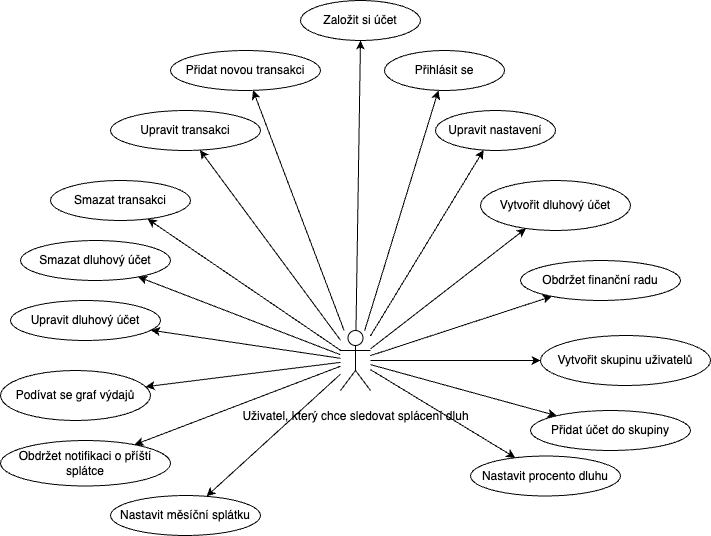

The diagram above was exported from draw.io. Its source (the exported page's mxGraphModel, read from the mxfile embedded in the PNG):
<mxGraphModel dx="2261" dy="761" grid="1" gridSize="10" guides="1" tooltips="1" connect="1" arrows="1" fold="1" page="1" pageScale="1" pageWidth="827" pageHeight="1169" math="0" shadow="0">
  <root>
    <mxCell id="0" />
    <mxCell id="1" parent="0" />
    <mxCell id="gkrEdJ4TO_UfbdDQWm3M-1" value="" style="rounded=0;orthogonalLoop=1;jettySize=auto;html=1;" parent="1" source="gkrEdJ4TO_UfbdDQWm3M-15" target="gkrEdJ4TO_UfbdDQWm3M-22" edge="1">
      <mxGeometry relative="1" as="geometry" />
    </mxCell>
    <mxCell id="gkrEdJ4TO_UfbdDQWm3M-2" value="" style="rounded=0;orthogonalLoop=1;jettySize=auto;html=1;" parent="1" source="gkrEdJ4TO_UfbdDQWm3M-15" target="gkrEdJ4TO_UfbdDQWm3M-20" edge="1">
      <mxGeometry relative="1" as="geometry" />
    </mxCell>
    <mxCell id="gkrEdJ4TO_UfbdDQWm3M-3" style="edgeStyle=none;rounded=0;orthogonalLoop=1;jettySize=auto;html=1;" parent="1" source="gkrEdJ4TO_UfbdDQWm3M-15" target="gkrEdJ4TO_UfbdDQWm3M-19" edge="1">
      <mxGeometry relative="1" as="geometry" />
    </mxCell>
    <mxCell id="gkrEdJ4TO_UfbdDQWm3M-4" style="edgeStyle=none;rounded=0;orthogonalLoop=1;jettySize=auto;html=1;" parent="1" source="gkrEdJ4TO_UfbdDQWm3M-15" target="gkrEdJ4TO_UfbdDQWm3M-16" edge="1">
      <mxGeometry relative="1" as="geometry" />
    </mxCell>
    <mxCell id="gkrEdJ4TO_UfbdDQWm3M-5" style="edgeStyle=none;rounded=0;orthogonalLoop=1;jettySize=auto;html=1;entryX=0.5;entryY=1;entryDx=0;entryDy=0;" parent="1" source="gkrEdJ4TO_UfbdDQWm3M-15" target="gkrEdJ4TO_UfbdDQWm3M-17" edge="1">
      <mxGeometry relative="1" as="geometry" />
    </mxCell>
    <mxCell id="gkrEdJ4TO_UfbdDQWm3M-6" style="edgeStyle=none;rounded=0;orthogonalLoop=1;jettySize=auto;html=1;" parent="1" source="gkrEdJ4TO_UfbdDQWm3M-15" target="gkrEdJ4TO_UfbdDQWm3M-21" edge="1">
      <mxGeometry relative="1" as="geometry" />
    </mxCell>
    <mxCell id="gkrEdJ4TO_UfbdDQWm3M-7" style="edgeStyle=none;rounded=0;orthogonalLoop=1;jettySize=auto;html=1;" parent="1" source="gkrEdJ4TO_UfbdDQWm3M-15" target="gkrEdJ4TO_UfbdDQWm3M-28" edge="1">
      <mxGeometry relative="1" as="geometry" />
    </mxCell>
    <mxCell id="gkrEdJ4TO_UfbdDQWm3M-8" style="edgeStyle=none;rounded=0;orthogonalLoop=1;jettySize=auto;html=1;" parent="1" source="gkrEdJ4TO_UfbdDQWm3M-15" target="gkrEdJ4TO_UfbdDQWm3M-31" edge="1">
      <mxGeometry relative="1" as="geometry" />
    </mxCell>
    <mxCell id="gkrEdJ4TO_UfbdDQWm3M-9" style="edgeStyle=none;rounded=0;orthogonalLoop=1;jettySize=auto;html=1;" parent="1" source="gkrEdJ4TO_UfbdDQWm3M-15" target="gkrEdJ4TO_UfbdDQWm3M-29" edge="1">
      <mxGeometry relative="1" as="geometry" />
    </mxCell>
    <mxCell id="gkrEdJ4TO_UfbdDQWm3M-10" style="edgeStyle=none;rounded=0;orthogonalLoop=1;jettySize=auto;html=1;" parent="1" source="gkrEdJ4TO_UfbdDQWm3M-15" target="gkrEdJ4TO_UfbdDQWm3M-24" edge="1">
      <mxGeometry relative="1" as="geometry" />
    </mxCell>
    <mxCell id="gkrEdJ4TO_UfbdDQWm3M-11" style="edgeStyle=none;rounded=0;orthogonalLoop=1;jettySize=auto;html=1;" parent="1" source="gkrEdJ4TO_UfbdDQWm3M-15" target="gkrEdJ4TO_UfbdDQWm3M-25" edge="1">
      <mxGeometry relative="1" as="geometry" />
    </mxCell>
    <mxCell id="gkrEdJ4TO_UfbdDQWm3M-12" style="edgeStyle=none;rounded=0;orthogonalLoop=1;jettySize=auto;html=1;" parent="1" source="gkrEdJ4TO_UfbdDQWm3M-15" target="gkrEdJ4TO_UfbdDQWm3M-23" edge="1">
      <mxGeometry relative="1" as="geometry" />
    </mxCell>
    <mxCell id="gkrEdJ4TO_UfbdDQWm3M-13" style="edgeStyle=none;rounded=0;orthogonalLoop=1;jettySize=auto;html=1;" parent="1" source="gkrEdJ4TO_UfbdDQWm3M-15" target="gkrEdJ4TO_UfbdDQWm3M-27" edge="1">
      <mxGeometry relative="1" as="geometry" />
    </mxCell>
    <mxCell id="gkrEdJ4TO_UfbdDQWm3M-38" value="" style="edgeStyle=none;rounded=0;orthogonalLoop=1;jettySize=auto;html=1;" parent="1" source="gkrEdJ4TO_UfbdDQWm3M-15" target="gkrEdJ4TO_UfbdDQWm3M-36" edge="1">
      <mxGeometry relative="1" as="geometry" />
    </mxCell>
    <mxCell id="gkrEdJ4TO_UfbdDQWm3M-39" style="edgeStyle=none;rounded=0;orthogonalLoop=1;jettySize=auto;html=1;" parent="1" source="gkrEdJ4TO_UfbdDQWm3M-15" target="gkrEdJ4TO_UfbdDQWm3M-37" edge="1">
      <mxGeometry relative="1" as="geometry" />
    </mxCell>
    <mxCell id="gkrEdJ4TO_UfbdDQWm3M-15" value="&lt;p style=&quot;line-height: 120%;&quot;&gt;Uživatel, který chce sledovat splácení dluh&lt;/p&gt;" style="shape=umlActor;verticalLabelPosition=bottom;verticalAlign=top;html=1;outlineConnect=0;" parent="1" vertex="1">
      <mxGeometry x="250" y="400" width="30" height="60" as="geometry" />
    </mxCell>
    <mxCell id="gkrEdJ4TO_UfbdDQWm3M-16" value="Přihlásit se" style="ellipse;whiteSpace=wrap;html=1;" parent="1" vertex="1">
      <mxGeometry x="294" y="120" width="120" height="40" as="geometry" />
    </mxCell>
    <mxCell id="gkrEdJ4TO_UfbdDQWm3M-17" value="Založit si účet" style="ellipse;whiteSpace=wrap;html=1;" parent="1" vertex="1">
      <mxGeometry x="210" y="70" width="120" height="40" as="geometry" />
    </mxCell>
    <mxCell id="gkrEdJ4TO_UfbdDQWm3M-19" value="Vytvořit dluhový účet" style="ellipse;whiteSpace=wrap;html=1;" parent="1" vertex="1">
      <mxGeometry x="390" y="250" width="150" height="50" as="geometry" />
    </mxCell>
    <mxCell id="gkrEdJ4TO_UfbdDQWm3M-20" value="Přidat novou transakci" style="ellipse;whiteSpace=wrap;html=1;" parent="1" vertex="1">
      <mxGeometry x="80" y="120" width="150" height="40" as="geometry" />
    </mxCell>
    <mxCell id="gkrEdJ4TO_UfbdDQWm3M-21" value="Upravit nastavení" style="ellipse;whiteSpace=wrap;html=1;" parent="1" vertex="1">
      <mxGeometry x="345" y="180" width="120" height="40" as="geometry" />
    </mxCell>
    <mxCell id="gkrEdJ4TO_UfbdDQWm3M-22" value="Upravit transakci" style="ellipse;whiteSpace=wrap;html=1;" parent="1" vertex="1">
      <mxGeometry x="20" y="180" width="150" height="40" as="geometry" />
    </mxCell>
    <mxCell id="gkrEdJ4TO_UfbdDQWm3M-23" value="Upravit dluhový účet" style="ellipse;whiteSpace=wrap;html=1;" parent="1" vertex="1">
      <mxGeometry x="-80" y="370" width="150" height="40" as="geometry" />
    </mxCell>
    <mxCell id="gkrEdJ4TO_UfbdDQWm3M-24" value="Smazat transakci" style="ellipse;whiteSpace=wrap;html=1;" parent="1" vertex="1">
      <mxGeometry x="-40" y="250" width="140" height="40" as="geometry" />
    </mxCell>
    <mxCell id="gkrEdJ4TO_UfbdDQWm3M-25" value="Smazat dluhový účet" style="ellipse;whiteSpace=wrap;html=1;" parent="1" vertex="1">
      <mxGeometry x="-70" y="310" width="150" height="40" as="geometry" />
    </mxCell>
    <mxCell id="gkrEdJ4TO_UfbdDQWm3M-26" value="Obdržet notifikaci o příští splátce" style="ellipse;whiteSpace=wrap;html=1;" parent="1" vertex="1">
      <mxGeometry x="-90" y="510" width="170" height="45.5" as="geometry" />
    </mxCell>
    <mxCell id="gkrEdJ4TO_UfbdDQWm3M-27" value="Podívat se graf výdajů" style="ellipse;whiteSpace=wrap;html=1;" parent="1" vertex="1">
      <mxGeometry x="-90" y="440" width="150" height="50" as="geometry" />
    </mxCell>
    <mxCell id="gkrEdJ4TO_UfbdDQWm3M-28" value="Přidat účet do skupiny" style="ellipse;whiteSpace=wrap;html=1;" parent="1" vertex="1">
      <mxGeometry x="440" y="480" width="160" height="40" as="geometry" />
    </mxCell>
    <mxCell id="gkrEdJ4TO_UfbdDQWm3M-29" value="Vytvořit skupinu uživatelů" style="ellipse;whiteSpace=wrap;html=1;" parent="1" vertex="1">
      <mxGeometry x="450" y="405" width="170" height="50" as="geometry" />
    </mxCell>
    <mxCell id="gkrEdJ4TO_UfbdDQWm3M-31" value="Obdržet finanční radu" style="ellipse;whiteSpace=wrap;html=1;" parent="1" vertex="1">
      <mxGeometry x="430" y="330" width="160" height="40" as="geometry" />
    </mxCell>
    <mxCell id="gkrEdJ4TO_UfbdDQWm3M-33" style="edgeStyle=none;rounded=0;orthogonalLoop=1;jettySize=auto;html=1;" parent="1" source="gkrEdJ4TO_UfbdDQWm3M-15" target="gkrEdJ4TO_UfbdDQWm3M-26" edge="1">
      <mxGeometry relative="1" as="geometry" />
    </mxCell>
    <mxCell id="gkrEdJ4TO_UfbdDQWm3M-36" value="Nastavit měsíční splátku" style="ellipse;whiteSpace=wrap;html=1;" parent="1" vertex="1">
      <mxGeometry x="20" y="565" width="150" height="40" as="geometry" />
    </mxCell>
    <mxCell id="gkrEdJ4TO_UfbdDQWm3M-37" value="Nastavit procento dluhu" style="ellipse;whiteSpace=wrap;html=1;" parent="1" vertex="1">
      <mxGeometry x="380" y="525.5" width="150" height="40" as="geometry" />
    </mxCell>
  </root>
</mxGraphModel>